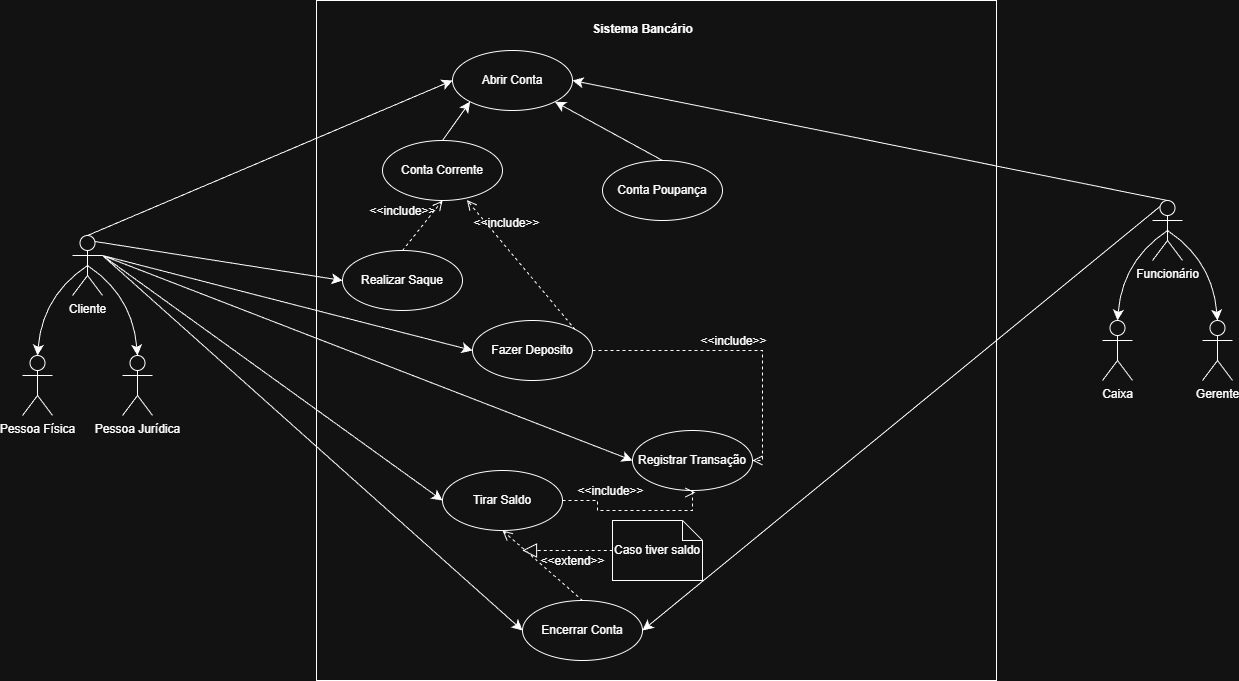

The diagram above was exported from draw.io. Its source (the exported page's mxGraphModel, read from the mxfile embedded in the PNG):
<mxGraphModel dx="1665" dy="744" grid="1" gridSize="10" guides="1" tooltips="1" connect="1" arrows="1" fold="1" page="1" pageScale="1" pageWidth="827" pageHeight="1169" math="0" shadow="0">
  <root>
    <mxCell id="0" />
    <mxCell id="1" parent="0" />
    <mxCell id="KRfNEqhZadlyKTLnVkJh-24" parent="1" style="html=1;whiteSpace=wrap;" value="" vertex="1">
      <mxGeometry height="680" width="680" x="414" y="260" as="geometry" />
    </mxCell>
    <mxCell id="KRfNEqhZadlyKTLnVkJh-52" edge="1" parent="1" source="KRfNEqhZadlyKTLnVkJh-7" style="rounded=0;orthogonalLoop=1;jettySize=auto;html=1;exitX=0.5;exitY=0;exitDx=0;exitDy=0;exitPerimeter=0;entryX=0;entryY=0.5;entryDx=0;entryDy=0;fontSize=12;startSize=8;endSize=8;" target="KRfNEqhZadlyKTLnVkJh-45">
      <mxGeometry relative="1" as="geometry" />
    </mxCell>
    <mxCell id="KRfNEqhZadlyKTLnVkJh-75" edge="1" parent="1" source="KRfNEqhZadlyKTLnVkJh-7" style="edgeStyle=none;curved=1;rounded=0;orthogonalLoop=1;jettySize=auto;html=1;exitX=0.75;exitY=0.1;exitDx=0;exitDy=0;exitPerimeter=0;entryX=0;entryY=0.5;entryDx=0;entryDy=0;fontSize=12;startSize=8;endSize=8;" target="KRfNEqhZadlyKTLnVkJh-69">
      <mxGeometry relative="1" as="geometry" />
    </mxCell>
    <mxCell id="KRfNEqhZadlyKTLnVkJh-76" edge="1" parent="1" source="KRfNEqhZadlyKTLnVkJh-7" style="edgeStyle=none;curved=1;rounded=0;orthogonalLoop=1;jettySize=auto;html=1;exitX=1;exitY=0.3333333333333333;exitDx=0;exitDy=0;exitPerimeter=0;entryX=0;entryY=0.5;entryDx=0;entryDy=0;fontSize=12;startSize=8;endSize=8;" target="KRfNEqhZadlyKTLnVkJh-70">
      <mxGeometry relative="1" as="geometry" />
    </mxCell>
    <mxCell id="KRfNEqhZadlyKTLnVkJh-77" edge="1" parent="1" source="KRfNEqhZadlyKTLnVkJh-7" style="edgeStyle=none;curved=1;rounded=0;orthogonalLoop=1;jettySize=auto;html=1;exitX=1;exitY=0.3333333333333333;exitDx=0;exitDy=0;exitPerimeter=0;entryX=0;entryY=0.5;entryDx=0;entryDy=0;fontSize=12;startSize=8;endSize=8;" target="KRfNEqhZadlyKTLnVkJh-72">
      <mxGeometry relative="1" as="geometry" />
    </mxCell>
    <mxCell id="KRfNEqhZadlyKTLnVkJh-78" edge="1" parent="1" source="KRfNEqhZadlyKTLnVkJh-7" style="edgeStyle=none;curved=1;rounded=0;orthogonalLoop=1;jettySize=auto;html=1;exitX=1;exitY=0.3333333333333333;exitDx=0;exitDy=0;exitPerimeter=0;entryX=0;entryY=0.5;entryDx=0;entryDy=0;fontSize=12;startSize=8;endSize=8;" target="KRfNEqhZadlyKTLnVkJh-71">
      <mxGeometry relative="1" as="geometry" />
    </mxCell>
    <mxCell id="KRfNEqhZadlyKTLnVkJh-79" edge="1" parent="1" source="KRfNEqhZadlyKTLnVkJh-7" style="edgeStyle=none;curved=1;rounded=0;orthogonalLoop=1;jettySize=auto;html=1;exitX=1;exitY=0.3333333333333333;exitDx=0;exitDy=0;exitPerimeter=0;entryX=0;entryY=0.5;entryDx=0;entryDy=0;fontSize=12;startSize=8;endSize=8;" target="KRfNEqhZadlyKTLnVkJh-74">
      <mxGeometry relative="1" as="geometry" />
    </mxCell>
    <mxCell id="KRfNEqhZadlyKTLnVkJh-7" parent="1" style="shape=umlActor;verticalLabelPosition=bottom;verticalAlign=top;html=1;" value="Cliente" vertex="1">
      <mxGeometry height="60" width="30" x="170" y="495" as="geometry" />
    </mxCell>
    <mxCell id="KRfNEqhZadlyKTLnVkJh-9" parent="1" style="shape=umlActor;verticalLabelPosition=bottom;verticalAlign=top;html=1;" value="Pessoa Física" vertex="1">
      <mxGeometry height="60" width="30" x="120" y="615" as="geometry" />
    </mxCell>
    <mxCell id="KRfNEqhZadlyKTLnVkJh-11" parent="1" style="shape=umlActor;verticalLabelPosition=bottom;verticalAlign=top;html=1;" value="Pessoa Jurídica" vertex="1">
      <mxGeometry height="60" width="30" x="220" y="615" as="geometry" />
    </mxCell>
    <mxCell id="KRfNEqhZadlyKTLnVkJh-15" edge="1" parent="1" source="KRfNEqhZadlyKTLnVkJh-7" style="edgeStyle=none;curved=1;rounded=0;orthogonalLoop=1;jettySize=auto;html=1;exitX=0.5;exitY=0.5;exitDx=0;exitDy=0;exitPerimeter=0;entryX=0.5;entryY=0;entryDx=0;entryDy=0;entryPerimeter=0;fontSize=12;startSize=8;endSize=8;" target="KRfNEqhZadlyKTLnVkJh-11">
      <mxGeometry relative="1" as="geometry">
        <Array as="points">
          <mxPoint x="230" y="555" />
        </Array>
      </mxGeometry>
    </mxCell>
    <mxCell id="KRfNEqhZadlyKTLnVkJh-16" edge="1" parent="1" source="KRfNEqhZadlyKTLnVkJh-7" style="edgeStyle=none;curved=1;rounded=0;orthogonalLoop=1;jettySize=auto;html=1;exitX=0.5;exitY=0.5;exitDx=0;exitDy=0;exitPerimeter=0;entryX=0.5;entryY=0;entryDx=0;entryDy=0;entryPerimeter=0;fontSize=12;startSize=8;endSize=8;" target="KRfNEqhZadlyKTLnVkJh-9">
      <mxGeometry relative="1" as="geometry">
        <Array as="points">
          <mxPoint x="140" y="555" />
        </Array>
      </mxGeometry>
    </mxCell>
    <mxCell id="KRfNEqhZadlyKTLnVkJh-26" parent="1" style="text;align=center;fontStyle=1;verticalAlign=middle;spacingLeft=3;spacingRight=3;strokeColor=none;rotatable=0;points=[[0,0.5],[1,0.5]];portConstraint=eastwest;html=1;" value="Sistema Bancário" vertex="1">
      <mxGeometry height="26" width="110" x="685" y="276" as="geometry" />
    </mxCell>
    <mxCell id="KRfNEqhZadlyKTLnVkJh-96" edge="1" parent="1" source="KRfNEqhZadlyKTLnVkJh-38" style="edgeStyle=none;curved=1;rounded=0;orthogonalLoop=1;jettySize=auto;html=1;exitX=0.25;exitY=0.1;exitDx=0;exitDy=0;exitPerimeter=0;entryX=1;entryY=0.5;entryDx=0;entryDy=0;fontSize=12;startSize=8;endSize=8;" target="KRfNEqhZadlyKTLnVkJh-71">
      <mxGeometry relative="1" as="geometry" />
    </mxCell>
    <mxCell id="KRfNEqhZadlyKTLnVkJh-97" edge="1" parent="1" source="KRfNEqhZadlyKTLnVkJh-38" style="edgeStyle=none;curved=1;rounded=0;orthogonalLoop=1;jettySize=auto;html=1;exitX=0.5;exitY=0;exitDx=0;exitDy=0;exitPerimeter=0;entryX=1;entryY=0.5;entryDx=0;entryDy=0;fontSize=12;startSize=8;endSize=8;" target="KRfNEqhZadlyKTLnVkJh-45">
      <mxGeometry relative="1" as="geometry" />
    </mxCell>
    <mxCell id="KRfNEqhZadlyKTLnVkJh-38" parent="1" style="shape=umlActor;verticalLabelPosition=bottom;verticalAlign=top;html=1;" value="Funcionário" vertex="1">
      <mxGeometry height="60" width="30" x="1250" y="460" as="geometry" />
    </mxCell>
    <mxCell id="KRfNEqhZadlyKTLnVkJh-39" parent="1" style="shape=umlActor;verticalLabelPosition=bottom;verticalAlign=top;html=1;" value="Caixa" vertex="1">
      <mxGeometry height="60" width="30" x="1200" y="580" as="geometry" />
    </mxCell>
    <mxCell id="KRfNEqhZadlyKTLnVkJh-40" parent="1" style="shape=umlActor;verticalLabelPosition=bottom;verticalAlign=top;html=1;" value="Gerente" vertex="1">
      <mxGeometry height="60" width="30" x="1300" y="580" as="geometry" />
    </mxCell>
    <mxCell id="KRfNEqhZadlyKTLnVkJh-41" edge="1" parent="1" source="KRfNEqhZadlyKTLnVkJh-38" style="edgeStyle=none;curved=1;rounded=0;orthogonalLoop=1;jettySize=auto;html=1;exitX=0.5;exitY=0.5;exitDx=0;exitDy=0;exitPerimeter=0;entryX=0.5;entryY=0;entryDx=0;entryDy=0;entryPerimeter=0;fontSize=12;startSize=8;endSize=8;" target="KRfNEqhZadlyKTLnVkJh-40">
      <mxGeometry relative="1" as="geometry">
        <Array as="points">
          <mxPoint x="1310" y="520" />
        </Array>
      </mxGeometry>
    </mxCell>
    <mxCell id="KRfNEqhZadlyKTLnVkJh-42" edge="1" parent="1" source="KRfNEqhZadlyKTLnVkJh-38" style="edgeStyle=none;curved=1;rounded=0;orthogonalLoop=1;jettySize=auto;html=1;exitX=0.5;exitY=0.5;exitDx=0;exitDy=0;exitPerimeter=0;entryX=0.5;entryY=0;entryDx=0;entryDy=0;entryPerimeter=0;fontSize=12;startSize=8;endSize=8;" target="KRfNEqhZadlyKTLnVkJh-39">
      <mxGeometry relative="1" as="geometry">
        <Array as="points">
          <mxPoint x="1220" y="520" />
        </Array>
      </mxGeometry>
    </mxCell>
    <mxCell id="KRfNEqhZadlyKTLnVkJh-45" parent="1" style="ellipse;whiteSpace=wrap;html=1;" value="Abrir Conta" vertex="1">
      <mxGeometry height="60" width="120" x="550" y="310" as="geometry" />
    </mxCell>
    <mxCell id="KRfNEqhZadlyKTLnVkJh-49" edge="1" parent="1" source="KRfNEqhZadlyKTLnVkJh-46" style="edgeStyle=none;curved=1;rounded=0;orthogonalLoop=1;jettySize=auto;html=1;exitX=0.5;exitY=0;exitDx=0;exitDy=0;entryX=1;entryY=1;entryDx=0;entryDy=0;fontSize=12;startSize=8;endSize=8;" target="KRfNEqhZadlyKTLnVkJh-45">
      <mxGeometry relative="1" as="geometry" />
    </mxCell>
    <mxCell id="KRfNEqhZadlyKTLnVkJh-46" parent="1" style="ellipse;whiteSpace=wrap;html=1;" value="Conta Poupança" vertex="1">
      <mxGeometry height="60" width="120" x="700" y="420" as="geometry" />
    </mxCell>
    <mxCell id="KRfNEqhZadlyKTLnVkJh-48" edge="1" parent="1" source="KRfNEqhZadlyKTLnVkJh-47" style="edgeStyle=none;curved=1;rounded=0;orthogonalLoop=1;jettySize=auto;html=1;exitX=0.5;exitY=0;exitDx=0;exitDy=0;entryX=0;entryY=1;entryDx=0;entryDy=0;fontSize=12;startSize=8;endSize=8;" target="KRfNEqhZadlyKTLnVkJh-45">
      <mxGeometry relative="1" as="geometry" />
    </mxCell>
    <mxCell id="KRfNEqhZadlyKTLnVkJh-47" parent="1" style="ellipse;whiteSpace=wrap;html=1;" value="Conta Corrente" vertex="1">
      <mxGeometry height="60" width="120" x="480" y="400" as="geometry" />
    </mxCell>
    <mxCell id="KRfNEqhZadlyKTLnVkJh-69" parent="1" style="ellipse;whiteSpace=wrap;html=1;" value="Realizar Saque" vertex="1">
      <mxGeometry height="60" width="120" x="440" y="510" as="geometry" />
    </mxCell>
    <mxCell id="KRfNEqhZadlyKTLnVkJh-70" parent="1" style="ellipse;whiteSpace=wrap;html=1;" value="Fazer Deposito" vertex="1">
      <mxGeometry height="60" width="120" x="570" y="580" as="geometry" />
    </mxCell>
    <mxCell id="KRfNEqhZadlyKTLnVkJh-71" parent="1" style="ellipse;whiteSpace=wrap;html=1;" value="Encerrar Conta" vertex="1">
      <mxGeometry height="60" width="120" x="620" y="860" as="geometry" />
    </mxCell>
    <mxCell id="KRfNEqhZadlyKTLnVkJh-72" parent="1" style="ellipse;whiteSpace=wrap;html=1;" value="Tirar Saldo" vertex="1">
      <mxGeometry height="60" width="120" x="540" y="730" as="geometry" />
    </mxCell>
    <mxCell id="KRfNEqhZadlyKTLnVkJh-74" parent="1" style="ellipse;whiteSpace=wrap;html=1;" value="Registrar Transação" vertex="1">
      <mxGeometry height="60" width="120" x="730" y="690" as="geometry" />
    </mxCell>
    <mxCell id="KRfNEqhZadlyKTLnVkJh-82" edge="1" parent="1" source="KRfNEqhZadlyKTLnVkJh-69" style="html=1;verticalAlign=bottom;labelBackgroundColor=none;endArrow=open;endFill=0;dashed=1;rounded=0;fontSize=12;startSize=8;endSize=8;curved=1;exitX=0.5;exitY=0;exitDx=0;exitDy=0;entryX=0.5;entryY=1;entryDx=0;entryDy=0;" target="KRfNEqhZadlyKTLnVkJh-47" value="&amp;lt;&amp;lt;include&amp;gt;&amp;gt;">
      <mxGeometry relative="1" width="160" x="-0.2683" y="19" as="geometry">
        <mxPoint as="offset" />
        <mxPoint x="670" y="600" as="sourcePoint" />
        <mxPoint x="830" y="600" as="targetPoint" />
      </mxGeometry>
    </mxCell>
    <mxCell id="KRfNEqhZadlyKTLnVkJh-86" edge="1" parent="1" source="KRfNEqhZadlyKTLnVkJh-70" style="html=1;verticalAlign=bottom;labelBackgroundColor=none;endArrow=open;endFill=0;dashed=1;rounded=0;fontSize=12;startSize=8;endSize=8;curved=1;exitX=1;exitY=0;exitDx=0;exitDy=0;entryX=0.703;entryY=0.993;entryDx=0;entryDy=0;entryPerimeter=0;" target="KRfNEqhZadlyKTLnVkJh-47" value="&amp;lt;&amp;lt;include&amp;gt;&amp;gt;">
      <mxGeometry relative="1" width="160" x="0.4002" y="-10" as="geometry">
        <mxPoint as="offset" />
        <mxPoint x="560" y="550" as="sourcePoint" />
        <mxPoint x="720" y="550" as="targetPoint" />
      </mxGeometry>
    </mxCell>
    <mxCell id="KRfNEqhZadlyKTLnVkJh-99" edge="1" parent="1" source="KRfNEqhZadlyKTLnVkJh-70" style="html=1;verticalAlign=bottom;labelBackgroundColor=none;endArrow=open;endFill=0;dashed=1;rounded=0;fontSize=12;startSize=8;endSize=8;exitX=1;exitY=0.5;exitDx=0;exitDy=0;entryX=1;entryY=0.5;entryDx=0;entryDy=0;edgeStyle=orthogonalEdgeStyle;" target="KRfNEqhZadlyKTLnVkJh-74" value="&amp;lt;&amp;lt;include&amp;gt;&amp;gt;">
      <mxGeometry relative="1" width="160" x="-0.027" as="geometry">
        <mxPoint as="offset" />
        <mxPoint x="710" y="600" as="sourcePoint" />
        <mxPoint x="870" y="600" as="targetPoint" />
      </mxGeometry>
    </mxCell>
    <mxCell id="KRfNEqhZadlyKTLnVkJh-100" edge="1" parent="1" source="KRfNEqhZadlyKTLnVkJh-72" style="html=1;verticalAlign=bottom;labelBackgroundColor=none;endArrow=open;endFill=0;dashed=1;rounded=0;fontSize=12;startSize=8;endSize=8;exitX=1;exitY=0.5;exitDx=0;exitDy=0;entryX=0.523;entryY=1.033;entryDx=0;entryDy=0;edgeStyle=orthogonalEdgeStyle;entryPerimeter=0;" target="KRfNEqhZadlyKTLnVkJh-74" value="&amp;lt;&amp;lt;include&amp;gt;&amp;gt;">
      <mxGeometry relative="1" width="160" x="-0.2727" y="10" as="geometry">
        <mxPoint as="offset" />
        <Array as="points">
          <mxPoint x="695" y="760" />
          <mxPoint x="695" y="770" />
          <mxPoint x="790" y="770" />
          <mxPoint x="790" y="752" />
        </Array>
        <mxPoint x="710" y="600" as="sourcePoint" />
        <mxPoint x="870" y="600" as="targetPoint" />
      </mxGeometry>
    </mxCell>
    <mxCell id="KRfNEqhZadlyKTLnVkJh-102" edge="1" parent="1" source="KRfNEqhZadlyKTLnVkJh-71" style="html=1;verticalAlign=bottom;labelBackgroundColor=none;endArrow=open;endFill=0;dashed=1;rounded=0;fontSize=12;startSize=8;endSize=8;curved=1;exitX=0.5;exitY=0;exitDx=0;exitDy=0;entryX=0.5;entryY=1;entryDx=0;entryDy=0;" target="KRfNEqhZadlyKTLnVkJh-72" value="&amp;lt;&amp;lt;extend&amp;gt;&amp;gt;">
      <mxGeometry relative="1" width="160" x="-0.4867" y="-16" as="geometry">
        <mxPoint as="offset" />
        <mxPoint x="710" y="650" as="sourcePoint" />
        <mxPoint x="870" y="650" as="targetPoint" />
      </mxGeometry>
    </mxCell>
    <mxCell id="KRfNEqhZadlyKTLnVkJh-104" parent="1" style="shape=note;size=20;whiteSpace=wrap;html=1;" value="Caso tiver saldo" vertex="1">
      <mxGeometry height="60" width="90" x="710" y="780" as="geometry" />
    </mxCell>
    <mxCell id="KRfNEqhZadlyKTLnVkJh-106" edge="1" parent="1" source="KRfNEqhZadlyKTLnVkJh-104" style="endArrow=block;dashed=1;endFill=0;endSize=12;html=1;rounded=0;fontSize=12;curved=1;exitX=0;exitY=0.5;exitDx=0;exitDy=0;exitPerimeter=0;" value="">
      <mxGeometry relative="1" width="160" as="geometry">
        <mxPoint x="710" y="650" as="sourcePoint" />
        <mxPoint x="620" y="810" as="targetPoint" />
      </mxGeometry>
    </mxCell>
  </root>
</mxGraphModel>